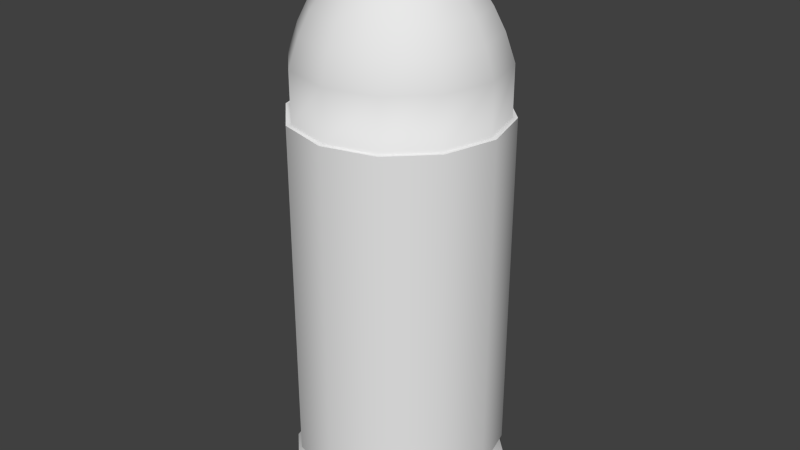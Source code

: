 # Source: Bullet.blend  (saved by Blender 2.73.0; exported with 4.5.12 LTS)
import bpy
from mathutils import Matrix  # noqa: F401  (used for matrix-valued properties, if any)

bpy.ops.wm.read_factory_settings(use_empty=True)
scene = bpy.context.scene
scene.name = 'Scene'

# ---- collections
col_collection_1 = bpy.data.collections.new('Collection 1'); scene.collection.children.link(col_collection_1)

# ---- world
world_world = bpy.data.worlds.new('World'); scene.world = world_world
world_world.color = (0.05088, 0.05088, 0.05088)
world_world.use_sun_shadow = False
world_world.sun_shadow_jitter_overblur = 0.0
world_world.cycles.sampling_method = 'MANUAL'
world_world.cycles.sample_map_resolution = 256

# ---- meshes
me_circle = bpy.data.meshes.new('Circle')
me_circle.from_pydata([(6.531e-09, 0.06061, 0.0), (-0.03031, 0.05249, 0.0), (-0.05249, 0.03031, 0.0), (-0.06061, -3.545e-08, 0.0), (-0.05249, -0.03031, 0.0), (-0.03031, -0.05249, 0.0), (-2.621e-09, -0.06061, 0.0), (0.03031, -0.05249, 0.0), (0.05249, -0.03031, 0.0), (0.06061, -6.098e-08, 0.0), (0.05249, 0.03031, 0.0), (0.03031, 0.05249, 0.0), (6.531e-09, 0.06061, 0.01307), (-0.03031, 0.05249, 0.01307), (-0.05249, 0.03031, 0.01307), (-0.06061, -3.545e-08, 0.01307), (-0.05249, -0.03031, 0.01307), (-0.03031, -0.05249, 0.01307), (-2.621e-09, -0.06061, 0.01307), (0.03031, -0.05249, 0.01307), (0.05249, -0.03031, 0.01307), (0.06061, -6.098e-08, 0.01307), (0.05249, 0.03031, 0.01307), (0.03031, 0.05249, 0.01307), (6.457e-09, 0.0527, 0.01307), (-0.02635, 0.04564, 0.01307), (-0.04564, 0.02635, 0.01307), (-0.0527, -3.632e-08, 0.01307), (-0.04564, -0.02635, 0.01307), (-0.02635, -0.04564, 0.01307), (-1.5e-09, -0.0527, 0.01307), (0.02635, -0.04564, 0.01307), (0.04564, -0.02635, 0.01307), (0.0527, -5.851e-08, 0.01307), (0.04564, 0.02635, 0.01307), (0.02635, 0.04564, 0.01307), (6.457e-09, 0.0527, 0.02001), (-0.02635, 0.04564, 0.02001), (-0.04564, 0.02635, 0.02001), (-0.0527, -3.632e-08, 0.02001), (-0.04564, -0.02635, 0.02001), (-0.02635, -0.04564, 0.02001), (-1.5e-09, -0.0527, 0.02001), (0.02635, -0.04564, 0.02001), (0.04564, -0.02635, 0.02001), (0.0527, -5.851e-08, 0.02001), (0.04564, 0.02635, 0.02001), (0.02635, 0.04564, 0.02001), (6.377e-09, 0.05844, 0.02791), (-0.02922, 0.05061, 0.02791), (-0.05061, 0.02922, 0.02791), (-0.05844, -3.553e-08, 0.02791), (-0.05061, -0.02922, 0.02791), (-0.02922, -0.05061, 0.02791), (-2.448e-09, -0.05844, 0.02791), (0.02922, -0.05061, 0.02791), (0.05061, -0.02922, 0.02791), (0.05844, -6.015e-08, 0.02791), (0.05061, 0.02922, 0.02791), (0.02922, 0.05061, 0.02791), (6.377e-09, 0.05844, 0.2205), (-0.02922, 0.05061, 0.2205), (-0.05061, 0.02922, 0.2205), (-0.05844, -3.553e-08, 0.2205), (-0.05061, -0.02922, 0.2205), (-0.02922, -0.05061, 0.2205), (-2.448e-09, -0.05844, 0.2205), (0.02922, -0.05061, 0.2205), (0.05061, -0.02922, 0.2205), (0.05844, -6.015e-08, 0.2205), (0.05061, 0.02922, 0.2205), (0.02922, 0.05061, 0.2205), (6.397e-09, 0.05585, 0.2205), (-0.02792, 0.04836, 0.2205), (-0.04836, 0.02792, 0.2205), (-0.05585, -3.585e-08, 0.2205), (-0.04836, -0.02792, 0.2205), (-0.02792, -0.04836, 0.2205), (-2.036e-09, -0.05585, 0.2205), (0.02792, -0.04836, 0.2205), (0.04836, -0.02792, 0.2205), (0.05585, -5.938e-08, 0.2205), (0.04836, 0.02792, 0.2205), (0.02792, 0.04836, 0.2205), (6.397e-09, 0.05585, 0.2482), (-0.02792, 0.04836, 0.2482), (-0.04836, 0.02792, 0.2482), (-0.05585, -3.585e-08, 0.2482), (-0.04836, -0.02792, 0.2482), (-0.02792, -0.04836, 0.2482), (-2.036e-09, -0.05585, 0.2482), (0.02792, -0.04836, 0.2482), (0.04836, -0.02792, 0.2482), (0.05585, -5.938e-08, 0.2482), (0.04836, 0.02792, 0.2482), (0.02792, 0.04836, 0.2482), (6.585e-09, 0.05064, 0.2636), (-0.02532, 0.04386, 0.2636), (-0.04386, 0.02532, 0.2636), (-0.05064, -3.657e-08, 0.2636), (-0.04386, -0.02532, 0.2636), (-0.02532, -0.04386, 0.2636), (-1.062e-09, -0.05064, 0.2636), (0.02532, -0.04386, 0.2636), (0.04386, -0.02532, 0.2636), (0.05064, -5.79e-08, 0.2636), (0.04386, 0.02532, 0.2636), (0.02532, 0.04386, 0.2636), (6.678e-09, 0.04468, 0.2756), (-0.02234, 0.03869, 0.2756), (-0.03869, 0.02234, 0.2756), (-0.04468, -3.743e-08, 0.2756), (-0.03869, -0.02234, 0.2756), (-0.02234, -0.03869, 0.2756), (-6.838e-11, -0.04468, 0.2756), (0.02234, -0.03869, 0.2756), (0.03869, -0.02234, 0.2756), (0.04468, -5.624e-08, 0.2756), (0.03869, 0.02234, 0.2756), (0.02234, 0.03869, 0.2756), (6.591e-09, 0.03401, 0.2896), (-0.01701, 0.02945, 0.2896), (-0.02945, 0.01701, 0.2896), (-0.03401, -3.888e-08, 0.2896), (-0.02945, -0.01701, 0.2896), (-0.01701, -0.02945, 0.2896), (1.456e-09, -0.03401, 0.2896), (0.01701, -0.02945, 0.2896), (0.02945, -0.01701, 0.2896), (0.03401, -5.321e-08, 0.2896), (0.02945, 0.01701, 0.2896), (0.01701, 0.02945, 0.2896), (7.148e-09, 0.01582, 0.3053), (-0.007909, 0.0137, 0.3053), (-0.0137, 0.007909, 0.3053), (-0.01582, -4.202e-08, 0.3053), (-0.0137, -0.007909, 0.3053), (-0.007909, -0.0137, 0.3053), (4.76e-09, -0.01582, 0.3053), (0.007909, -0.0137, 0.3053), (0.0137, -0.007909, 0.3053), (0.01582, -4.868e-08, 0.3053), (0.0137, 0.007909, 0.3053), (0.007909, 0.0137, 0.3053), (7.514e-09, 0.001239, 0.3134), (-0.0006197, 0.001073, 0.3134), (-0.001073, 0.0006197, 0.3134), (-0.001239, -4.474e-08, 0.3134), (-0.001073, -0.0006198, 0.3134), (-0.0006197, -0.001073, 0.3134), (7.327e-09, -0.00124, 0.3134), (0.0006197, -0.001073, 0.3134), (0.001073, -0.0006198, 0.3134), (0.001239, -4.526e-08, 0.3134), (0.001073, 0.0006197, 0.3134), (0.0006197, 0.001073, 0.3134), (6.406e-09, 0.04715, 0.0), (-0.02358, 0.04083, 0.0), (-0.04083, 0.02358, 0.0), (-0.04715, -3.708e-08, 0.0), (-0.04083, -0.02358, 0.0), (-0.02358, -0.04083, 0.0), (-7.14e-10, -0.04715, 0.0), (0.02358, -0.04083, 0.0), (0.04083, -0.02358, 0.0), (0.04715, -5.694e-08, 0.0), (0.04083, 0.02358, 0.0), (0.02358, 0.04083, 0.0), (6.406e-09, 0.04715, 0.003004), (-0.02358, 0.04083, 0.003004), (-0.04083, 0.02358, 0.003004), (-0.04715, -3.708e-08, 0.003004), (-0.04083, -0.02358, 0.003004), (-0.02358, -0.04083, 0.003004), (-7.14e-10, -0.04715, 0.003004), (0.02358, -0.04083, 0.003004), (0.04083, -0.02358, 0.003004), (0.04715, -5.694e-08, 0.003004), (0.04083, 0.02358, 0.003004), (0.02358, 0.04083, 0.003004), (7.466e-09, 0.00327, 0.003004), (-0.001635, 0.002832, 0.003004), (-0.002832, 0.001635, 0.003004), (-0.00327, -4.241e-08, 0.003004), (-0.002832, -0.001635, 0.003004), (-0.001635, -0.002832, 0.003004), (6.972e-09, -0.00327, 0.003004), (0.001635, -0.002832, 0.003004), (0.002832, -0.001635, 0.003004), (0.00327, -4.379e-08, 0.003004), (0.002832, 0.001635, 0.003004), (0.001635, 0.002832, 0.003004), (6.377e-09, 0.05844, 0.02791), (-0.02922, 0.05061, 0.02791), (-0.05061, 0.02922, 0.02791), (-0.05844, -3.553e-08, 0.02791), (-0.05061, -0.02922, 0.02791), (-0.02922, -0.05061, 0.02791), (-2.448e-09, -0.05844, 0.02791), (0.02922, -0.05061, 0.02791), (0.05061, -0.02922, 0.02791), (0.05844, -6.015e-08, 0.02791), (0.05061, 0.02922, 0.02791), (0.02922, 0.05061, 0.02791), (6.377e-09, 0.05844, 0.2205), (-0.02922, 0.05061, 0.2205), (-0.05061, 0.02922, 0.2205), (-0.05844, -3.553e-08, 0.2205), (-0.05061, -0.02922, 0.2205), (-0.02922, -0.05061, 0.2205), (-2.448e-09, -0.05844, 0.2205), (0.02922, -0.05061, 0.2205), (0.05061, -0.02922, 0.2205), (0.05844, -6.015e-08, 0.2205), (0.05061, 0.02922, 0.2205), (0.02922, 0.05061, 0.2205)], [], [(11, 0, 12, 23), (10, 11, 23, 22), (9, 10, 22, 21), (8, 9, 21, 20), (7, 8, 20, 19), (6, 7, 19, 18), (5, 6, 18, 17), (4, 5, 17, 16), (3, 4, 16, 15), (2, 3, 15, 14), (1, 2, 14, 13), (0, 1, 13, 12), (23, 12, 24, 35), (22, 23, 35, 34), (21, 22, 34, 33), (20, 21, 33, 32), (19, 20, 32, 31), (18, 19, 31, 30), (17, 18, 30, 29), (16, 17, 29, 28), (15, 16, 28, 27), (14, 15, 27, 26), (13, 14, 26, 25), (12, 13, 25, 24), (35, 24, 36, 47), (34, 35, 47, 46), (33, 34, 46, 45), (32, 33, 45, 44), (31, 32, 44, 43), (30, 31, 43, 42), (29, 30, 42, 41), (28, 29, 41, 40), (27, 28, 40, 39), (26, 27, 39, 38), (25, 26, 38, 37), (24, 25, 37, 36), (47, 36, 48, 59), (46, 47, 59, 58), (45, 46, 58, 57), (44, 45, 57, 56), (43, 44, 56, 55), (42, 43, 55, 54), (41, 42, 54, 53), (40, 41, 53, 52), (39, 40, 52, 51), (38, 39, 51, 50), (37, 38, 50, 49), (36, 37, 49, 48), (71, 60, 72, 83), (70, 71, 83, 82), (69, 70, 82, 81), (68, 69, 81, 80), (67, 68, 80, 79), (66, 67, 79, 78), (65, 66, 78, 77), (64, 65, 77, 76), (63, 64, 76, 75), (62, 63, 75, 74), (61, 62, 74, 73), (60, 61, 73, 72), (83, 72, 84, 95), (82, 83, 95, 94), (81, 82, 94, 93), (80, 81, 93, 92), (79, 80, 92, 91), (78, 79, 91, 90), (77, 78, 90, 89), (76, 77, 89, 88), (75, 76, 88, 87), (74, 75, 87, 86), (73, 74, 86, 85), (72, 73, 85, 84), (95, 84, 96, 107), (94, 95, 107, 106), (93, 94, 106, 105), (92, 93, 105, 104), (91, 92, 104, 103), (90, 91, 103, 102), (89, 90, 102, 101), (88, 89, 101, 100), (87, 88, 100, 99), (86, 87, 99, 98), (85, 86, 98, 97), (84, 85, 97, 96), (107, 96, 108, 119), (106, 107, 119, 118), (105, 106, 118, 117), (104, 105, 117, 116), (103, 104, 116, 115), (102, 103, 115, 114), (101, 102, 114, 113), (100, 101, 113, 112), (99, 100, 112, 111), (98, 99, 111, 110), (97, 98, 110, 109), (96, 97, 109, 108), (119, 108, 120, 131), (118, 119, 131, 130), (117, 118, 130, 129), (116, 117, 129, 128), (115, 116, 128, 127), (114, 115, 127, 126), (113, 114, 126, 125), (112, 113, 125, 124), (111, 112, 124, 123), (110, 111, 123, 122), (109, 110, 122, 121), (108, 109, 121, 120), (131, 120, 132, 143), (130, 131, 143, 142), (129, 130, 142, 141), (128, 129, 141, 140), (127, 128, 140, 139), (126, 127, 139, 138), (125, 126, 138, 137), (124, 125, 137, 136), (123, 124, 136, 135), (122, 123, 135, 134), (121, 122, 134, 133), (120, 121, 133, 132), (143, 132, 144, 155), (142, 143, 155, 154), (141, 142, 154, 153), (140, 141, 153, 152), (139, 140, 152, 151), (138, 139, 151, 150), (137, 138, 150, 149), (136, 137, 149, 148), (135, 136, 148, 147), (134, 135, 147, 146), (133, 134, 146, 145), (132, 133, 145, 144), (145, 146, 147, 148, 149, 150, 151, 152, 153, 154, 155, 144), (0, 11, 167, 156), (11, 10, 166, 167), (10, 9, 165, 166), (9, 8, 164, 165), (8, 7, 163, 164), (7, 6, 162, 163), (6, 5, 161, 162), (5, 4, 160, 161), (4, 3, 159, 160), (3, 2, 158, 159), (2, 1, 157, 158), (1, 0, 156, 157), (156, 167, 179, 168), (167, 166, 178, 179), (166, 165, 177, 178), (165, 164, 176, 177), (164, 163, 175, 176), (163, 162, 174, 175), (162, 161, 173, 174), (161, 160, 172, 173), (160, 159, 171, 172), (159, 158, 170, 171), (158, 157, 169, 170), (157, 156, 168, 169), (168, 179, 191, 180), (179, 178, 190, 191), (178, 177, 189, 190), (177, 176, 188, 189), (176, 175, 187, 188), (175, 174, 186, 187), (174, 173, 185, 186), (173, 172, 184, 185), (172, 171, 183, 184), (171, 170, 182, 183), (170, 169, 181, 182), (169, 168, 180, 181), (181, 180, 191, 190, 189, 188, 187, 186, 185, 184, 183, 182), (203, 192, 204, 215), (202, 203, 215, 214), (201, 202, 214, 213), (200, 201, 213, 212), (199, 200, 212, 211), (198, 199, 211, 210), (197, 198, 210, 209), (196, 197, 209, 208), (195, 196, 208, 207), (194, 195, 207, 206), (193, 194, 206, 205), (192, 193, 205, 204)])
me_circle.polygons.foreach_set('use_smooth', [True] * 182)
_uv = me_circle.uv_layers.new(name='UVMap')
_uv.uv.foreach_set('vector', [0.07152, 0.1106, 0.9369, 0.1106, 0.9369, 0.7382, 0.07152, 0.7382, 0.07152, 0.1106, 0.9369, 0.1106, 0.9369, 0.7382, 0.07152, 0.7382, 0.07152, 0.1106, 0.9369, 0.1106, 0.9369, 0.7382, 0.07152, 0.7382, 0.07152, 0.1106, 0.9369, 0.1106, 0.9369, 0.7382, 0.07152, 0.7382, 0.07152, 0.1106, 0.9369, 0.1106, 0.9369, 0.7382, 0.07152, 0.7382, 0.07152, 0.1106, 0.9369, 0.1106, 0.9369, 0.7382, 0.07152, 0.7382, 0.07152, 0.1106, 0.9369, 0.1106, 0.9369, 0.7382, 0.07152, 0.7382, 0.07152, 0.1106, 0.9369, 0.1106, 0.9369, 0.7382, 0.07152, 0.7382, 0.07152, 0.1106, 0.9369, 0.1106, 0.9369, 0.7382, 0.07152, 0.7382, 0.07152, 0.1106, 0.9369, 0.1106, 0.9369, 0.7382, 0.07152, 0.7382, 0.07152, 0.1106, 0.9369, 0.1106, 0.9369, 0.7382, 0.07152, 0.7382, 0.07152, 0.1106, 0.9369, 0.1106, 0.9369, 0.7382, 0.07152, 0.7382, 0.07152, 0.1106, 0.9369, 0.1106, 0.9369, 0.7382, 0.07152, 0.7382, 0.07152, 0.1106, 0.9369, 0.1106, 0.9369, 0.7382, 0.07152, 0.7382, 0.07152, 0.1106, 0.9369, 0.1106, 0.9369, 0.7382, 0.07152, 0.7382, 0.07152, 0.1106, 0.9369, 0.1106, 0.9369, 0.7382, 0.07152, 0.7382, 0.07152, 0.1106, 0.9369, 0.1106, 0.9369, 0.7382, 0.07152, 0.7382, 0.07152, 0.1106, 0.9369, 0.1106, 0.9369, 0.7382, 0.07152, 0.7382, 0.07152, 0.1106, 0.9369, 0.1106, 0.9369, 0.7382, 0.07152, 0.7382, 0.07152, 0.1106, 0.9369, 0.1106, 0.9369, 0.7382, 0.07152, 0.7382, 0.07152, 0.1106, 0.9369, 0.1106, 0.9369, 0.7382, 0.07152, 0.7382, 0.07152, 0.1106, 0.9369, 0.1106, 0.9369, 0.7382, 0.07152, 0.7382, 0.07152, 0.1106, 0.9369, 0.1106, 0.9369, 0.7382, 0.07152, 0.7382, 0.07152, 0.1106, 0.9369, 0.1106, 0.9369, 0.7382, 0.07152, 0.7382, 0.07152, 0.1106, 0.9369, 0.1106, 0.9369, 0.7382, 0.07152, 0.7382, 0.07152, 0.1106, 0.9369, 0.1106, 0.9369, 0.7382, 0.07152, 0.7382, 0.07152, 0.1106, 0.9369, 0.1106, 0.9369, 0.7382, 0.07152, 0.7382, 0.07152, 0.1106, 0.9369, 0.1106, 0.9369, 0.7382, 0.07152, 0.7382, 0.07152, 0.1106, 0.9369, 0.1106, 0.9369, 0.7382, 0.07152, 0.7382, 0.07152, 0.1106, 0.9369, 0.1106, 0.9369, 0.7382, 0.07152, 0.7382, 0.07152, 0.1106, 0.9369, 0.1106, 0.9369, 0.7382, 0.07152, 0.7382, 0.07152, 0.1106, 0.9369, 0.1106, 0.9369, 0.7382, 0.07152, 0.7382, 0.07152, 0.1106, 0.9369, 0.1106, 0.9369, 0.7382, 0.07152, 0.7382, 0.07152, 0.1106, 0.9369, 0.1106, 0.9369, 0.7382, 0.07152, 0.7382, 0.07152, 0.1106, 0.9369, 0.1106, 0.9369, 0.7382, 0.07152, 0.7382, 0.07152, 0.1106, 0.9369, 0.1106, 0.9369, 0.7382, 0.07152, 0.7382, 0.07152, 0.1106, 0.9369, 0.1106, 0.9369, 0.7382, 0.07152, 0.7382, 0.07152, 0.1106, 0.9369, 0.1106, 0.9369, 0.7382, 0.07152, 0.7382, 0.07152, 0.1106, 0.9369, 0.1106, 0.9369, 0.7382, 0.07152, 0.7382, 0.07152, 0.1106, 0.9369, 0.1106, 0.9369, 0.7382, 0.07152, 0.7382, 0.07152, 0.1106, 0.9369, 0.1106, 0.9369, 0.7382, 0.07152, 0.7382, 0.07152, 0.1106, 0.9369, 0.1106, 0.9369, 0.7382, 0.07152, 0.7382, 0.07152, 0.1106, 0.9369, 0.1106, 0.9369, 0.7382, 0.07152, 0.7382, 0.07152, 0.1106, 0.9369, 0.1106, 0.9369, 0.7382, 0.07152, 0.7382, 0.07152, 0.1106, 0.9369, 0.1106, 0.9369, 0.7382, 0.07152, 0.7382, 0.07152, 0.1106, 0.9369, 0.1106, 0.9369, 0.7382, 0.07152, 0.7382, 0.07152, 0.1106, 0.9369, 0.1106, 0.9369, 0.7382, 0.07152, 0.7382, 0.07152, 0.1106, 0.9369, 0.1106, 0.9369, 0.7382, 0.07152, 0.7382, 0.07152, 0.1106, 0.9369, 0.1106, 0.9369, 0.7382, 0.07152, 0.7382, 0.07152, 0.1106, 0.9369, 0.1106, 0.9369, 0.7382, 0.07152, 0.7382, 0.07152, 0.1106, 0.9369, 0.1106, 0.9369, 0.7382, 0.07152, 0.7382, 0.07152, 0.1106, 0.9369, 0.1106, 0.9369, 0.7382, 0.07152, 0.7382, 0.07152, 0.1106, 0.9369, 0.1106, 0.9369, 0.7382, 0.07152, 0.7382, 0.07152, 0.1106, 0.9369, 0.1106, 0.9369, 0.7382, 0.07152, 0.7382, 0.07152, 0.1106, 0.9369, 0.1106, 0.9369, 0.7382, 0.07152, 0.7382, 0.07152, 0.1106, 0.9369, 0.1106, 0.9369, 0.7382, 0.07152, 0.7382, 0.07152, 0.1106, 0.9369, 0.1106, 0.9369, 0.7382, 0.07152, 0.7382, 0.07152, 0.1106, 0.9369, 0.1106, 0.9369, 0.7382, 0.07152, 0.7382, 0.07152, 0.1106, 0.9369, 0.1106, 0.9369, 0.7382, 0.07152, 0.7382, 0.07152, 0.1106, 0.9369, 0.1106, 0.9369, 0.7382, 0.07152, 0.7382, 0.5245, 0.5, 0.4104, 0.5, 0.4104, 0.3635, 0.5245, 0.3635, 0.6232, 0.4884, 0.5245, 0.5, 0.5245, 0.3635, 0.6232, 0.352, 0.2128, 0.0, 0.3116, 0.01155, 0.3116, 0.148, 0.2128, 0.1365, 0.09878, 8.411e-08, 0.2128, 0.0, 0.2128, 0.1365, 0.09878, 0.1365, 0.0, 0.01155, 0.09878, 8.411e-08, 0.09878, 0.1365, 0.0, 0.148, 0.5245, 0.5, 0.6232, 0.5116, 0.6232, 0.648, 0.5245, 0.6365, 0.4104, 0.5, 0.5245, 0.5, 0.5245, 0.6365, 0.4104, 0.6365, 0.3116, 0.5116, 0.4104, 0.5, 0.4104, 0.6365, 0.3116, 0.648, 0.2128, 0.5, 0.3116, 0.5116, 0.3116, 0.648, 0.2128, 0.6365, 0.09878, 0.5, 0.2128, 0.5, 0.2128, 0.6365, 0.09878, 0.6365, 0.0, 0.5116, 0.09878, 0.5, 0.09878, 0.6365, 3.323e-08, 0.648, 0.4104, 0.5, 0.3116, 0.4884, 0.3116, 0.352, 0.4104, 0.3635, 0.5245, 0.3635, 0.4104, 0.3635, 0.4157, 0.2838, 0.5191, 0.2838, 0.6232, 0.352, 0.5245, 0.3635, 0.5191, 0.2838, 0.6087, 0.2733, 0.2128, 0.1365, 0.3116, 0.148, 0.2971, 0.2267, 0.2075, 0.2162, 0.09878, 0.1365, 0.2128, 0.1365, 0.2075, 0.2162, 0.1041, 0.2162, 0.0, 0.148, 0.09878, 0.1365, 0.1041, 0.2162, 0.01452, 0.2267, 0.5245, 0.6365, 0.6232, 0.648, 0.6087, 0.7267, 0.5191, 0.7162, 0.4104, 0.6365, 0.5245, 0.6365, 0.5191, 0.7162, 0.4157, 0.7162, 0.3116, 0.648, 0.4104, 0.6365, 0.4157, 0.7162, 0.3261, 0.7267, 0.2128, 0.6365, 0.3116, 0.648, 0.2971, 0.7267, 0.2075, 0.7162, 0.09878, 0.6365, 0.2128, 0.6365, 0.2075, 0.7162, 0.1041, 0.7162, 3.323e-08, 0.648, 0.09878, 0.6365, 0.1041, 0.7162, 0.01452, 0.7267, 0.4104, 0.3635, 0.3116, 0.352, 0.3261, 0.2733, 0.4157, 0.2838, 0.5191, 0.2838, 0.4157, 0.2838, 0.4218, 0.2199, 0.5131, 0.2199, 0.6087, 0.2733, 0.5191, 0.2838, 0.5131, 0.2199, 0.5921, 0.2107, 0.2075, 0.2162, 0.2971, 0.2267, 0.2805, 0.2893, 0.2014, 0.2801, 0.1041, 0.2162, 0.2075, 0.2162, 0.2014, 0.2801, 0.1102, 0.2801, 0.01452, 0.2267, 0.1041, 0.2162, 0.1102, 0.2801, 0.03116, 0.2893, 0.5191, 0.7162, 0.6087, 0.7267, 0.5921, 0.7893, 0.5131, 0.7801, 0.4157, 0.7162, 0.5191, 0.7162, 0.5131, 0.7801, 0.4218, 0.7801, 0.3261, 0.7267, 0.4157, 0.7162, 0.4218, 0.7801, 0.3428, 0.7893, 0.2075, 0.7162, 0.2971, 0.7267, 0.2805, 0.7893, 0.2014, 0.7801, 0.1041, 0.7162, 0.2075, 0.7162, 0.2014, 0.7801, 0.1102, 0.7801, 0.01452, 0.7267, 0.1041, 0.7162, 0.1102, 0.7801, 0.03116, 0.7893, 0.4157, 0.2838, 0.3261, 0.2733, 0.3428, 0.2107, 0.4218, 0.2199, 0.5131, 0.2199, 0.4218, 0.2199, 0.4327, 0.1428, 0.5022, 0.1428, 0.5921, 0.2107, 0.5131, 0.2199, 0.5022, 0.1428, 0.5623, 0.1357, 0.2014, 0.2801, 0.2805, 0.2893, 0.2507, 0.3643, 0.1905, 0.3572, 0.1102, 0.2801, 0.2014, 0.2801, 0.1905, 0.3572, 0.1211, 0.3572, 0.03116, 0.2893, 0.1102, 0.2801, 0.1211, 0.3572, 0.06092, 0.3643, 0.5131, 0.7801, 0.5921, 0.7893, 0.5623, 0.8643, 0.5022, 0.8572, 0.4218, 0.7801, 0.5131, 0.7801, 0.5022, 0.8572, 0.4327, 0.8572, 0.3428, 0.7893, 0.4218, 0.7801, 0.4327, 0.8572, 0.3725, 0.8643, 0.2014, 0.7801, 0.2805, 0.7893, 0.2507, 0.8643, 0.1905, 0.8572, 0.1102, 0.7801, 0.2014, 0.7801, 0.1905, 0.8572, 0.1211, 0.8572, 0.03116, 0.7893, 0.1102, 0.7801, 0.1211, 0.8572, 0.06092, 0.8643, 0.4218, 0.2199, 0.3428, 0.2107, 0.3725, 0.1357, 0.4327, 0.1428, 0.5022, 0.1428, 0.4327, 0.1428, 0.4513, 0.0512, 0.4836, 0.0512, 0.5623, 0.1357, 0.5022, 0.1428, 0.4836, 0.0512, 0.5116, 0.04793, 0.1905, 0.3572, 0.2507, 0.3643, 0.1999, 0.4521, 0.172, 0.4488, 0.1211, 0.3572, 0.1905, 0.3572, 0.172, 0.4488, 0.1397, 0.4488, 0.06092, 0.3643, 0.1211, 0.3572, 0.1397, 0.4488, 0.1117, 0.4521, 0.5022, 0.8572, 0.5623, 0.8643, 0.5116, 0.9521, 0.4836, 0.9488, 0.4327, 0.8572, 0.5022, 0.8572, 0.4836, 0.9488, 0.4513, 0.9488, 0.3725, 0.8643, 0.4327, 0.8572, 0.4513, 0.9488, 0.4233, 0.9521, 0.1905, 0.8572, 0.2507, 0.8643, 0.1999, 0.9521, 0.172, 0.9488, 0.1211, 0.8572, 0.1905, 0.8572, 0.172, 0.9488, 0.1397, 0.9488, 0.06092, 0.8643, 0.1211, 0.8572, 0.1397, 0.9488, 0.1117, 0.9521, 0.4327, 0.1428, 0.3725, 0.1357, 0.4233, 0.04793, 0.4513, 0.0512, 0.4836, 0.0512, 0.4513, 0.0512, 0.4662, 0.0002567, 0.4687, 0.0002565, 0.5116, 0.04793, 0.4836, 0.0512, 0.4687, 0.0002565, 0.4709, 0.0, 0.172, 0.4488, 0.1999, 0.4521, 0.1593, 0.5, 0.1571, 0.4997, 0.1397, 0.4488, 0.172, 0.4488, 0.1571, 0.4997, 0.1545, 0.4997, 0.1117, 0.4521, 0.1397, 0.4488, 0.1545, 0.4997, 0.1524, 0.5, 0.4836, 0.9488, 0.5116, 0.9521, 0.4709, 1.0, 0.4687, 0.9997, 0.4513, 0.9488, 0.4836, 0.9488, 0.4687, 0.9997, 0.4662, 0.9997, 0.4233, 0.9521, 0.4513, 0.9488, 0.4662, 0.9997, 0.464, 1.0, 0.172, 0.9488, 0.1999, 0.9521, 0.1593, 1.0, 0.1571, 0.9997, 0.1397, 0.9488, 0.172, 0.9488, 0.1571, 0.9997, 0.1545, 0.9997, 0.1117, 0.9521, 0.1397, 0.9488, 0.1545, 0.9997, 0.1524, 1.0, 0.4513, 0.0512, 0.4233, 0.04793, 0.464, 1.682e-07, 0.4662, 0.0002567, 0.5042, 0.7382, 0.7205, 0.6962, 0.8789, 0.5813, 0.9369, 0.4244, 0.8789, 0.2675, 0.7205, 0.1526, 0.5042, 0.1106, 0.2879, 0.1526, 0.1295, 0.2675, 0.07152, 0.4244, 0.1295, 0.5813, 0.2879, 0.6962, 0.07152, 0.1106, 0.9369, 0.1106, 0.9369, 0.7382, 0.07152, 0.7382, 0.07152, 0.1106, 0.9369, 0.1106, 0.9369, 0.7382, 0.07152, 0.7382, 0.07152, 0.1106, 0.9369, 0.1106, 0.9369, 0.7382, 0.07152, 0.7382, 0.07152, 0.1106, 0.9369, 0.1106, 0.9369, 0.7382, 0.07152, 0.7382, 0.07152, 0.1106, 0.9369, 0.1106, 0.9369, 0.7382, 0.07152, 0.7382, 0.07152, 0.1106, 0.9369, 0.1106, 0.9369, 0.7382, 0.07152, 0.7382, 0.07152, 0.1106, 0.9369, 0.1106, 0.9369, 0.7382, 0.07152, 0.7382, 0.07152, 0.1106, 0.9369, 0.1106, 0.9369, 0.7382, 0.07152, 0.7382, 0.07152, 0.1106, 0.9369, 0.1106, 0.9369, 0.7382, 0.07152, 0.7382, 0.07152, 0.1106, 0.9369, 0.1106, 0.9369, 0.7382, 0.07152, 0.7382, 0.07152, 0.1106, 0.9369, 0.1106, 0.9369, 0.7382, 0.07152, 0.7382, 0.07152, 0.1106, 0.9369, 0.1106, 0.9369, 0.7382, 0.07152, 0.7382, 0.07152, 0.1106, 0.9369, 0.1106, 0.9369, 0.7382, 0.07152, 0.7382, 0.07152, 0.1106, 0.9369, 0.1106, 0.9369, 0.7382, 0.07152, 0.7382, 0.07152, 0.1106, 0.9369, 0.1106, 0.9369, 0.7382, 0.07152, 0.7382, 0.07152, 0.1106, 0.9369, 0.1106, 0.9369, 0.7382, 0.07152, 0.7382, 0.07152, 0.1106, 0.9369, 0.1106, 0.9369, 0.7382, 0.07152, 0.7382, 0.07152, 0.1106, 0.9369, 0.1106, 0.9369, 0.7382, 0.07152, 0.7382, 0.07152, 0.1106, 0.9369, 0.1106, 0.9369, 0.7382, 0.07152, 0.7382, 0.07152, 0.1106, 0.9369, 0.1106, 0.9369, 0.7382, 0.07152, 0.7382, 0.07152, 0.1106, 0.9369, 0.1106, 0.9369, 0.7382, 0.07152, 0.7382, 0.07152, 0.1106, 0.9369, 0.1106, 0.9369, 0.7382, 0.07152, 0.7382, 0.07152, 0.1106, 0.9369, 0.1106, 0.9369, 0.7382, 0.07152, 0.7382, 0.07152, 0.1106, 0.9369, 0.1106, 0.9369, 0.7382, 0.07152, 0.7382, 0.07152, 0.1106, 0.9369, 0.1106, 0.9369, 0.7382, 0.07152, 0.7382, 0.07152, 0.1106, 0.9369, 0.1106, 0.9369, 0.7382, 0.07152, 0.7382, 0.07152, 0.1106, 0.9369, 0.1106, 0.9369, 0.7382, 0.07152, 0.7382, 0.07152, 0.1106, 0.9369, 0.1106, 0.9369, 0.7382, 0.07152, 0.7382, 0.07152, 0.1106, 0.9369, 0.1106, 0.9369, 0.7382, 0.07152, 0.7382, 0.07152, 0.1106, 0.9369, 0.1106, 0.9369, 0.7382, 0.07152, 0.7382, 0.07152, 0.1106, 0.9369, 0.1106, 0.9369, 0.7382, 0.07152, 0.7382, 0.07152, 0.1106, 0.9369, 0.1106, 0.9369, 0.7382, 0.07152, 0.7382, 0.07152, 0.1106, 0.9369, 0.1106, 0.9369, 0.7382, 0.07152, 0.7382, 0.07152, 0.1106, 0.9369, 0.1106, 0.9369, 0.7382, 0.07152, 0.7382, 0.07152, 0.1106, 0.9369, 0.1106, 0.9369, 0.7382, 0.07152, 0.7382, 0.07152, 0.1106, 0.9369, 0.1106, 0.9369, 0.7382, 0.07152, 0.7382, 0.5042, 0.7382, 0.7205, 0.6962, 0.8789, 0.5813, 0.9369, 0.4244, 0.8789, 0.2675, 0.7205, 0.1526, 0.5042, 0.1106, 0.2879, 0.1526, 0.1295, 0.2675, 0.07152, 0.4244, 0.1295, 0.5813, 0.2879, 0.6962, 0.5737, 0.1463, 0.6588, 0.1463, 0.6588, 0.79, 0.5737, 0.79, 0.5, 0.1463, 0.5737, 0.1463, 0.5737, 0.79, 0.5, 0.79, 0.8913, 0.1463, 0.965, 0.1463, 0.965, 0.79, 0.8913, 0.79, 0.8062, 0.1463, 0.8913, 0.1463, 0.8913, 0.79, 0.8062, 0.79, 0.7325, 0.1463, 0.8062, 0.1463, 0.8062, 0.79, 0.7325, 0.79, 0.4263, 0.1463, 0.5, 0.1463, 0.5, 0.79, 0.4263, 0.79, 0.3412, 0.1463, 0.4263, 0.1463, 0.4263, 0.79, 0.3412, 0.79, 0.2675, 0.1463, 0.3412, 0.1463, 0.3412, 0.79, 0.2675, 0.79, 0.1938, 0.1463, 0.2675, 0.1463, 0.2675, 0.79, 0.1938, 0.79, 0.1087, 0.1463, 0.1938, 0.1463, 0.1938, 0.79, 0.1087, 0.79, 0.03503, 0.1463, 0.1087, 0.1463, 0.1087, 0.79, 0.03503, 0.79, 0.6588, 0.1463, 0.7325, 0.1463, 0.7325, 0.79, 0.6588, 0.79])
me_circle.use_remesh_preserve_volume = False
me_circle.use_remesh_preserve_attributes = False
me_circle.use_mirror_vertex_groups = False
me_circle.update()

# ---- objects
ob_circle = bpy.data.objects.new('Circle', me_circle)

# ---- transforms, parenting, visibility, modifiers, constraints
ob_circle.location = (0.0, 0.0, 0.0)
ob_circle.lineart.crease_threshold = 0.0

# ---- collection membership
col_collection_1.objects.link(ob_circle)

# ---- scene / render settings (as saved in the file)
scene.frame_start = 1; scene.frame_end = 250; scene.frame_set(1)
scene.render.engine = 'BLENDER_EEVEE_NEXT'
scene.render.resolution_percentage = 50
scene.render.dither_intensity = 0.0
scene.cycles.use_denoising = False
scene.cycles.samples = 10
scene.cycles.sampling_pattern = 'TABULATED_SOBOL'
scene.cycles.light_sampling_threshold = 0.0
scene.cycles.use_adaptive_sampling = False
scene.cycles.use_light_tree = False
scene.cycles.blur_glossy = 0.0
scene.cycles.pixel_filter_type = 'GAUSSIAN'
scene.cycles.sample_clamp_indirect = 0.0
scene.view_settings.view_transform = 'Standard'
bpy.context.view_layer.update()

# ---- added for rendering (the .blend has no active camera and no usable light): camera, sun
cam_auto = bpy.data.cameras.new('AutoCamera')
cam_auto.lens = 50.0
cam_auto.sensor_width = 36.0
cam_auto.clip_end = 1000.0
ob_auto_camera = bpy.data.objects.new('AutoCamera', cam_auto)
scene.collection.objects.link(ob_auto_camera)
ob_auto_camera.location = (0.330479, -0.396575, 0.42106)
ob_auto_camera.rotation_euler = (1.09748, -7.21219e-08, 0.694738)
scene.camera = ob_auto_camera
light_auto_sun = bpy.data.lights.new('AutoSun', 'SUN')
light_auto_sun.energy = 3.0
light_auto_sun.angle = 0.0523599
ob_auto_sun = bpy.data.objects.new('AutoSun', light_auto_sun)
scene.collection.objects.link(ob_auto_sun)
ob_auto_sun.rotation_euler = (0.872665, 0.174533, 0.523599)
bpy.context.view_layer.update()

